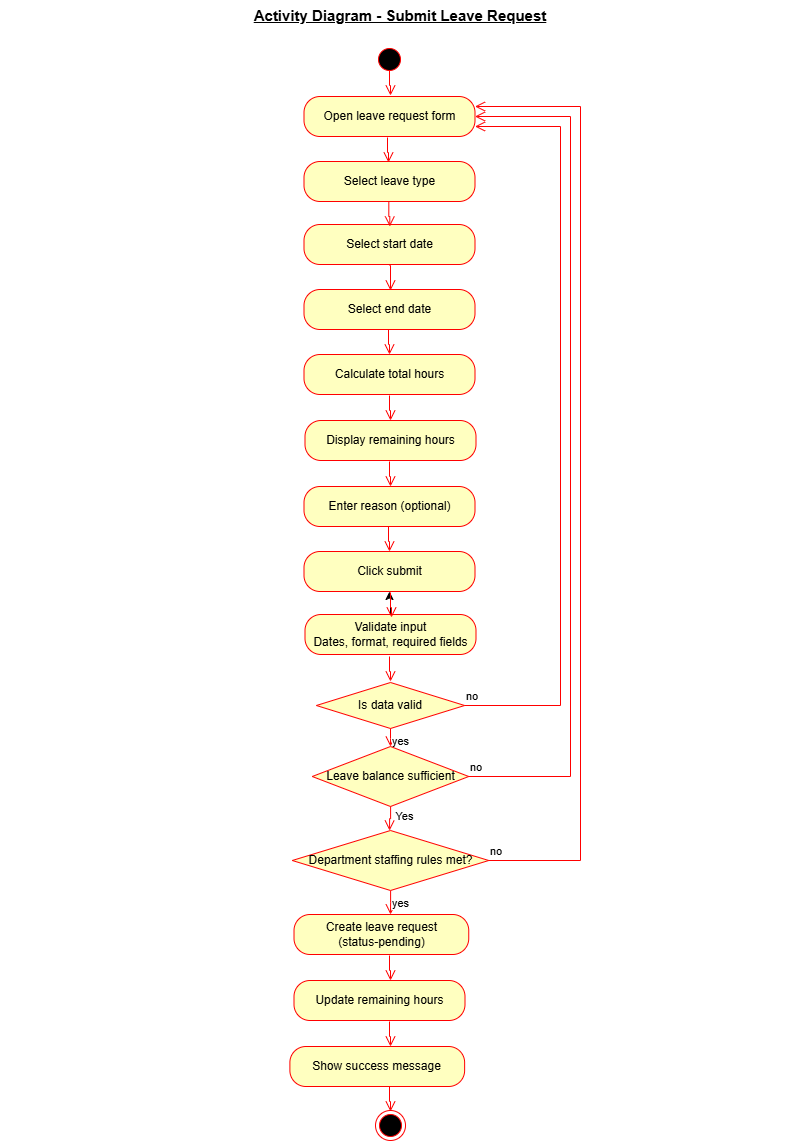

The diagram above was exported from draw.io. Its source (the exported page's mxGraphModel, read from the mxfile embedded in the PNG):
<mxGraphModel dx="1935" dy="1158" grid="1" gridSize="10" guides="1" tooltips="1" connect="1" arrows="1" fold="1" page="1" pageScale="1" pageWidth="827" pageHeight="1169" math="0" shadow="0">
  <root>
    <mxCell id="WIyWlLk6GJQsqaUBKTNV-0" />
    <mxCell id="WIyWlLk6GJQsqaUBKTNV-1" parent="WIyWlLk6GJQsqaUBKTNV-0" />
    <mxCell id="COrz6BZM75gsAClHiPJp-2" parent="WIyWlLk6GJQsqaUBKTNV-1" style="text;html=1;whiteSpace=wrap;strokeColor=none;fillColor=none;align=center;verticalAlign=middle;rounded=0;fontStyle=5;fontSize=15;" value="Activity Diagram - Submit Leave Request" vertex="1">
      <mxGeometry height="30" width="800" x="10" y="6" as="geometry" />
    </mxCell>
    <mxCell id="COrz6BZM75gsAClHiPJp-5" parent="WIyWlLk6GJQsqaUBKTNV-1" style="ellipse;html=1;shape=startState;fillColor=#000000;strokeColor=#ff0000;" value="" vertex="1">
      <mxGeometry height="30" width="30" x="384" y="50" as="geometry" />
    </mxCell>
    <mxCell id="COrz6BZM75gsAClHiPJp-6" edge="1" parent="WIyWlLk6GJQsqaUBKTNV-1" style="edgeStyle=orthogonalEdgeStyle;html=1;verticalAlign=bottom;endArrow=open;endSize=8;strokeColor=#ff0000;rounded=0;" value="">
      <mxGeometry relative="1" as="geometry">
        <Array as="points">
          <mxPoint x="399.07" y="91" />
        </Array>
        <mxPoint x="399" y="76" as="sourcePoint" />
        <mxPoint x="400" y="101" as="targetPoint" />
      </mxGeometry>
    </mxCell>
    <mxCell id="COrz6BZM75gsAClHiPJp-10" parent="WIyWlLk6GJQsqaUBKTNV-1" style="rounded=1;whiteSpace=wrap;html=1;arcSize=40;fontColor=#000000;fillColor=#ffffc0;strokeColor=#ff0000;" value="Open leave request form" vertex="1">
      <mxGeometry height="40" width="171" x="313.5" y="102" as="geometry" />
    </mxCell>
    <mxCell id="COrz6BZM75gsAClHiPJp-12" parent="WIyWlLk6GJQsqaUBKTNV-1" style="rounded=1;whiteSpace=wrap;html=1;arcSize=40;fontColor=#000000;fillColor=#ffffc0;strokeColor=#ff0000;" value="Select leave type" vertex="1">
      <mxGeometry height="40" width="171" x="313.5" y="167" as="geometry" />
    </mxCell>
    <mxCell id="COrz6BZM75gsAClHiPJp-14" parent="WIyWlLk6GJQsqaUBKTNV-1" style="rounded=1;whiteSpace=wrap;html=1;arcSize=40;fontColor=#000000;fillColor=#ffffc0;strokeColor=#ff0000;" value="Select start date" vertex="1">
      <mxGeometry height="40" width="171" x="313.5" y="230" as="geometry" />
    </mxCell>
    <mxCell id="COrz6BZM75gsAClHiPJp-16" parent="WIyWlLk6GJQsqaUBKTNV-1" style="rounded=1;whiteSpace=wrap;html=1;arcSize=40;fontColor=#000000;fillColor=#ffffc0;strokeColor=#ff0000;" value="Select end date" vertex="1">
      <mxGeometry height="40" width="171" x="313.5" y="295" as="geometry" />
    </mxCell>
    <mxCell id="COrz6BZM75gsAClHiPJp-18" parent="WIyWlLk6GJQsqaUBKTNV-1" style="rounded=1;whiteSpace=wrap;html=1;arcSize=40;fontColor=#000000;fillColor=#ffffc0;strokeColor=#ff0000;" value="Calculate total hours" vertex="1">
      <mxGeometry height="40" width="171" x="313.5" y="360" as="geometry" />
    </mxCell>
    <mxCell id="COrz6BZM75gsAClHiPJp-22" parent="WIyWlLk6GJQsqaUBKTNV-1" style="rounded=1;whiteSpace=wrap;html=1;arcSize=40;fontColor=#000000;fillColor=#ffffc0;strokeColor=#ff0000;" value="Display remaining hours" vertex="1">
      <mxGeometry height="40" width="171" x="314.5" y="426" as="geometry" />
    </mxCell>
    <mxCell id="COrz6BZM75gsAClHiPJp-24" parent="WIyWlLk6GJQsqaUBKTNV-1" style="rounded=1;whiteSpace=wrap;html=1;arcSize=40;fontColor=#000000;fillColor=#ffffc0;strokeColor=#ff0000;" value="Enter reason (optional)" vertex="1">
      <mxGeometry height="40" width="171" x="313.5" y="492" as="geometry" />
    </mxCell>
    <mxCell id="COrz6BZM75gsAClHiPJp-26" parent="WIyWlLk6GJQsqaUBKTNV-1" style="rounded=1;whiteSpace=wrap;html=1;arcSize=40;fontColor=#000000;fillColor=#ffffc0;strokeColor=#ff0000;" value="Click submit" vertex="1">
      <mxGeometry height="40" width="171" x="313.5" y="557" as="geometry" />
    </mxCell>
    <mxCell id="COrz6BZM75gsAClHiPJp-56" edge="1" parent="WIyWlLk6GJQsqaUBKTNV-1" source="COrz6BZM75gsAClHiPJp-28" style="edgeStyle=orthogonalEdgeStyle;rounded=0;orthogonalLoop=1;jettySize=auto;html=1;" target="COrz6BZM75gsAClHiPJp-26" value="">
      <mxGeometry relative="1" as="geometry" />
    </mxCell>
    <mxCell id="COrz6BZM75gsAClHiPJp-28" parent="WIyWlLk6GJQsqaUBKTNV-1" style="rounded=1;whiteSpace=wrap;html=1;arcSize=40;fontColor=#000000;fillColor=#ffffc0;strokeColor=#ff0000;" value="Validate input&lt;div&gt;Dates, format, required fields&lt;/div&gt;" vertex="1">
      <mxGeometry height="40" width="171" x="314.5" y="620" as="geometry" />
    </mxCell>
    <mxCell id="COrz6BZM75gsAClHiPJp-30" parent="WIyWlLk6GJQsqaUBKTNV-1" style="rhombus;whiteSpace=wrap;html=1;fontColor=#000000;fillColor=#ffffc0;strokeColor=#ff0000;" value="Is data valid" vertex="1">
      <mxGeometry height="46" width="148.25" x="325.88" y="688" as="geometry" />
    </mxCell>
    <mxCell id="COrz6BZM75gsAClHiPJp-31" edge="1" parent="WIyWlLk6GJQsqaUBKTNV-1" source="COrz6BZM75gsAClHiPJp-30" style="edgeStyle=orthogonalEdgeStyle;html=1;align=left;verticalAlign=bottom;endArrow=open;endSize=8;strokeColor=#ff0000;rounded=0;entryX=1;entryY=0.75;entryDx=0;entryDy=0;" target="COrz6BZM75gsAClHiPJp-10" value="no">
      <mxGeometry relative="1" x="-1" as="geometry">
        <Array as="points">
          <mxPoint x="570" y="711" />
          <mxPoint x="570" y="132.07" />
        </Array>
        <mxPoint x="630" y="480" as="targetPoint" />
      </mxGeometry>
    </mxCell>
    <mxCell id="COrz6BZM75gsAClHiPJp-32" edge="1" parent="WIyWlLk6GJQsqaUBKTNV-1" source="COrz6BZM75gsAClHiPJp-30" style="edgeStyle=orthogonalEdgeStyle;html=1;align=left;verticalAlign=top;endArrow=open;endSize=8;strokeColor=#ff0000;rounded=0;" value="yes">
      <mxGeometry relative="1" x="-1" as="geometry">
        <mxPoint x="400" y="752.07" as="targetPoint" />
      </mxGeometry>
    </mxCell>
    <mxCell id="COrz6BZM75gsAClHiPJp-33" parent="WIyWlLk6GJQsqaUBKTNV-1" style="rhombus;whiteSpace=wrap;html=1;fontColor=#000000;fillColor=#ffffc0;strokeColor=#ff0000;" value="Leave balance sufficient" vertex="1">
      <mxGeometry height="60" width="156.5" x="321.75" y="752" as="geometry" />
    </mxCell>
    <mxCell id="COrz6BZM75gsAClHiPJp-34" edge="1" parent="WIyWlLk6GJQsqaUBKTNV-1" source="COrz6BZM75gsAClHiPJp-33" style="edgeStyle=orthogonalEdgeStyle;html=1;align=left;verticalAlign=bottom;endArrow=open;endSize=8;strokeColor=#ff0000;rounded=0;entryX=1;entryY=0.5;entryDx=0;entryDy=0;" target="COrz6BZM75gsAClHiPJp-10" value="no">
      <mxGeometry relative="1" x="-1" as="geometry">
        <Array as="points">
          <mxPoint x="580" y="782.07" />
          <mxPoint x="580" y="122.07" />
        </Array>
        <mxPoint x="540" y="970" as="targetPoint" />
      </mxGeometry>
    </mxCell>
    <mxCell id="COrz6BZM75gsAClHiPJp-35" edge="1" parent="WIyWlLk6GJQsqaUBKTNV-1" source="COrz6BZM75gsAClHiPJp-36" style="edgeStyle=orthogonalEdgeStyle;html=1;align=left;verticalAlign=top;endArrow=open;endSize=8;strokeColor=#ff0000;rounded=0;" value="yes">
      <mxGeometry relative="1" x="-1" as="geometry">
        <mxPoint x="400" y="920" as="targetPoint" />
      </mxGeometry>
    </mxCell>
    <mxCell id="COrz6BZM75gsAClHiPJp-37" edge="1" parent="WIyWlLk6GJQsqaUBKTNV-1" source="COrz6BZM75gsAClHiPJp-36" style="edgeStyle=orthogonalEdgeStyle;html=1;align=left;verticalAlign=bottom;endArrow=open;endSize=8;strokeColor=#ff0000;rounded=0;entryX=1;entryY=0.25;entryDx=0;entryDy=0;" target="COrz6BZM75gsAClHiPJp-10" value="no">
      <mxGeometry relative="1" x="-1" as="geometry">
        <Array as="points">
          <mxPoint x="590" y="866.07" />
          <mxPoint x="590" y="112.07" />
        </Array>
        <mxPoint x="480" y="99.11112467447917" as="targetPoint" />
      </mxGeometry>
    </mxCell>
    <mxCell id="COrz6BZM75gsAClHiPJp-42" edge="1" parent="WIyWlLk6GJQsqaUBKTNV-1" style="edgeStyle=orthogonalEdgeStyle;html=1;verticalAlign=bottom;endArrow=open;endSize=8;strokeColor=#ff0000;rounded=0;" value="">
      <mxGeometry relative="1" as="geometry">
        <Array as="points">
          <mxPoint x="397.07" y="158" />
        </Array>
        <mxPoint x="397" y="143" as="sourcePoint" />
        <mxPoint x="398" y="168" as="targetPoint" />
      </mxGeometry>
    </mxCell>
    <mxCell id="COrz6BZM75gsAClHiPJp-43" edge="1" parent="WIyWlLk6GJQsqaUBKTNV-1" style="edgeStyle=orthogonalEdgeStyle;html=1;verticalAlign=bottom;endArrow=open;endSize=8;strokeColor=#ff0000;rounded=0;" value="">
      <mxGeometry relative="1" as="geometry">
        <Array as="points">
          <mxPoint x="398.4" y="222" />
        </Array>
        <mxPoint x="398.33000000000004" y="207" as="sourcePoint" />
        <mxPoint x="399.33000000000004" y="232" as="targetPoint" />
      </mxGeometry>
    </mxCell>
    <mxCell id="COrz6BZM75gsAClHiPJp-44" edge="1" parent="WIyWlLk6GJQsqaUBKTNV-1" style="edgeStyle=orthogonalEdgeStyle;html=1;verticalAlign=bottom;endArrow=open;endSize=8;strokeColor=#ff0000;rounded=0;" value="">
      <mxGeometry relative="1" as="geometry">
        <Array as="points">
          <mxPoint x="400.07" y="271.07" />
        </Array>
        <mxPoint x="399" y="271" as="sourcePoint" />
        <mxPoint x="400" y="296" as="targetPoint" />
      </mxGeometry>
    </mxCell>
    <mxCell id="COrz6BZM75gsAClHiPJp-46" edge="1" parent="WIyWlLk6GJQsqaUBKTNV-1" style="edgeStyle=orthogonalEdgeStyle;html=1;verticalAlign=bottom;endArrow=open;endSize=8;strokeColor=#ff0000;rounded=0;" value="">
      <mxGeometry relative="1" as="geometry">
        <Array as="points">
          <mxPoint x="398.07" y="350" />
        </Array>
        <mxPoint x="398" y="335" as="sourcePoint" />
        <mxPoint x="399" y="360" as="targetPoint" />
      </mxGeometry>
    </mxCell>
    <mxCell id="COrz6BZM75gsAClHiPJp-47" edge="1" parent="WIyWlLk6GJQsqaUBKTNV-1" style="edgeStyle=orthogonalEdgeStyle;html=1;verticalAlign=bottom;endArrow=open;endSize=8;strokeColor=#ff0000;rounded=0;" value="">
      <mxGeometry relative="1" as="geometry">
        <Array as="points">
          <mxPoint x="399.06999999999994" y="416" />
        </Array>
        <mxPoint x="399" y="401" as="sourcePoint" />
        <mxPoint x="400" y="426" as="targetPoint" />
      </mxGeometry>
    </mxCell>
    <mxCell id="COrz6BZM75gsAClHiPJp-48" edge="1" parent="WIyWlLk6GJQsqaUBKTNV-1" style="edgeStyle=orthogonalEdgeStyle;html=1;verticalAlign=bottom;endArrow=open;endSize=8;strokeColor=#ff0000;rounded=0;" value="">
      <mxGeometry relative="1" as="geometry">
        <Array as="points">
          <mxPoint x="399.06999999999994" y="482" />
        </Array>
        <mxPoint x="399" y="467" as="sourcePoint" />
        <mxPoint x="400" y="492" as="targetPoint" />
      </mxGeometry>
    </mxCell>
    <mxCell id="COrz6BZM75gsAClHiPJp-49" edge="1" parent="WIyWlLk6GJQsqaUBKTNV-1" style="edgeStyle=orthogonalEdgeStyle;html=1;verticalAlign=bottom;endArrow=open;endSize=8;strokeColor=#ff0000;rounded=0;" value="">
      <mxGeometry relative="1" as="geometry">
        <Array as="points">
          <mxPoint x="398.07" y="547" />
        </Array>
        <mxPoint x="398" y="532" as="sourcePoint" />
        <mxPoint x="399" y="557" as="targetPoint" />
      </mxGeometry>
    </mxCell>
    <mxCell id="COrz6BZM75gsAClHiPJp-50" edge="1" parent="WIyWlLk6GJQsqaUBKTNV-1" style="edgeStyle=orthogonalEdgeStyle;html=1;verticalAlign=bottom;endArrow=open;endSize=8;strokeColor=#ff0000;rounded=0;" value="">
      <mxGeometry relative="1" as="geometry">
        <Array as="points">
          <mxPoint x="400.07" y="613" />
        </Array>
        <mxPoint x="400" y="598" as="sourcePoint" />
        <mxPoint x="401" y="623" as="targetPoint" />
      </mxGeometry>
    </mxCell>
    <mxCell id="COrz6BZM75gsAClHiPJp-51" edge="1" parent="WIyWlLk6GJQsqaUBKTNV-1" style="edgeStyle=orthogonalEdgeStyle;html=1;verticalAlign=bottom;endArrow=open;endSize=8;strokeColor=#ff0000;rounded=0;" value="">
      <mxGeometry relative="1" as="geometry">
        <Array as="points">
          <mxPoint x="399.06999999999994" y="677" />
        </Array>
        <mxPoint x="399" y="662" as="sourcePoint" />
        <mxPoint x="400" y="687" as="targetPoint" />
      </mxGeometry>
    </mxCell>
    <mxCell id="COrz6BZM75gsAClHiPJp-52" edge="1" parent="WIyWlLk6GJQsqaUBKTNV-1" source="COrz6BZM75gsAClHiPJp-33" style="edgeStyle=orthogonalEdgeStyle;html=1;align=left;verticalAlign=top;endArrow=open;endSize=8;strokeColor=#ff0000;rounded=0;" value="">
      <mxGeometry relative="1" x="-1" as="geometry">
        <mxPoint x="400" y="830" as="sourcePoint" />
        <mxPoint x="399.07" y="836.07" as="targetPoint" />
      </mxGeometry>
    </mxCell>
    <mxCell id="COrz6BZM75gsAClHiPJp-53" connectable="0" parent="COrz6BZM75gsAClHiPJp-52" style="edgeLabel;html=1;align=center;verticalAlign=middle;resizable=0;points=[];" value="Yes" vertex="1">
      <mxGeometry relative="1" x="-0.8033" y="1" as="geometry">
        <mxPoint x="12" y="8" as="offset" />
      </mxGeometry>
    </mxCell>
    <mxCell id="COrz6BZM75gsAClHiPJp-36" parent="WIyWlLk6GJQsqaUBKTNV-1" style="rhombus;whiteSpace=wrap;html=1;fontColor=#000000;fillColor=#ffffc0;strokeColor=#ff0000;" value="Department staffing rules met?" vertex="1">
      <mxGeometry height="60" width="196.5" x="301.75" y="836" as="geometry" />
    </mxCell>
    <mxCell id="COrz6BZM75gsAClHiPJp-54" parent="WIyWlLk6GJQsqaUBKTNV-1" style="rounded=1;whiteSpace=wrap;html=1;arcSize=40;fontColor=#000000;fillColor=#ffffc0;strokeColor=#ff0000;" value="Create leave request&lt;div&gt;(status-pending)&lt;/div&gt;" vertex="1">
      <mxGeometry height="40" width="174.74" x="303.51" y="920" as="geometry" />
    </mxCell>
    <mxCell id="COrz6BZM75gsAClHiPJp-57" edge="1" parent="WIyWlLk6GJQsqaUBKTNV-1" style="edgeStyle=orthogonalEdgeStyle;html=1;verticalAlign=bottom;endArrow=open;endSize=8;strokeColor=#ff0000;rounded=0;" value="">
      <mxGeometry relative="1" as="geometry">
        <Array as="points">
          <mxPoint x="399.07" y="976" />
        </Array>
        <mxPoint x="399" y="961" as="sourcePoint" />
        <mxPoint x="400" y="986" as="targetPoint" />
      </mxGeometry>
    </mxCell>
    <mxCell id="COrz6BZM75gsAClHiPJp-58" parent="WIyWlLk6GJQsqaUBKTNV-1" style="rounded=1;whiteSpace=wrap;html=1;arcSize=40;fontColor=#000000;fillColor=#ffffc0;strokeColor=#ff0000;" value="Update remaining hours" vertex="1">
      <mxGeometry height="40" width="171" x="303.5" y="986" as="geometry" />
    </mxCell>
    <mxCell id="COrz6BZM75gsAClHiPJp-60" edge="1" parent="WIyWlLk6GJQsqaUBKTNV-1" style="edgeStyle=orthogonalEdgeStyle;html=1;verticalAlign=bottom;endArrow=open;endSize=8;strokeColor=#ff0000;rounded=0;" value="">
      <mxGeometry relative="1" as="geometry">
        <Array as="points">
          <mxPoint x="399.07" y="1042" />
        </Array>
        <mxPoint x="399" y="1027" as="sourcePoint" />
        <mxPoint x="400" y="1052" as="targetPoint" />
      </mxGeometry>
    </mxCell>
    <mxCell id="COrz6BZM75gsAClHiPJp-61" parent="WIyWlLk6GJQsqaUBKTNV-1" style="rounded=1;whiteSpace=wrap;html=1;arcSize=40;fontColor=#000000;fillColor=#ffffc0;strokeColor=#ff0000;" value="Show success message" vertex="1">
      <mxGeometry height="40" width="174.74" x="299.39" y="1052" as="geometry" />
    </mxCell>
    <mxCell id="COrz6BZM75gsAClHiPJp-63" edge="1" parent="WIyWlLk6GJQsqaUBKTNV-1" style="edgeStyle=orthogonalEdgeStyle;html=1;verticalAlign=bottom;endArrow=open;endSize=8;strokeColor=#ff0000;rounded=0;" value="">
      <mxGeometry relative="1" as="geometry">
        <Array as="points">
          <mxPoint x="399.07" y="1107" />
        </Array>
        <mxPoint x="399" y="1092" as="sourcePoint" />
        <mxPoint x="400" y="1117" as="targetPoint" />
      </mxGeometry>
    </mxCell>
    <mxCell id="COrz6BZM75gsAClHiPJp-64" parent="WIyWlLk6GJQsqaUBKTNV-1" style="ellipse;html=1;shape=endState;fillColor=#000000;strokeColor=#ff0000;" value="" vertex="1">
      <mxGeometry height="30" width="30" x="385.01" y="1116" as="geometry" />
    </mxCell>
  </root>
</mxGraphModel>